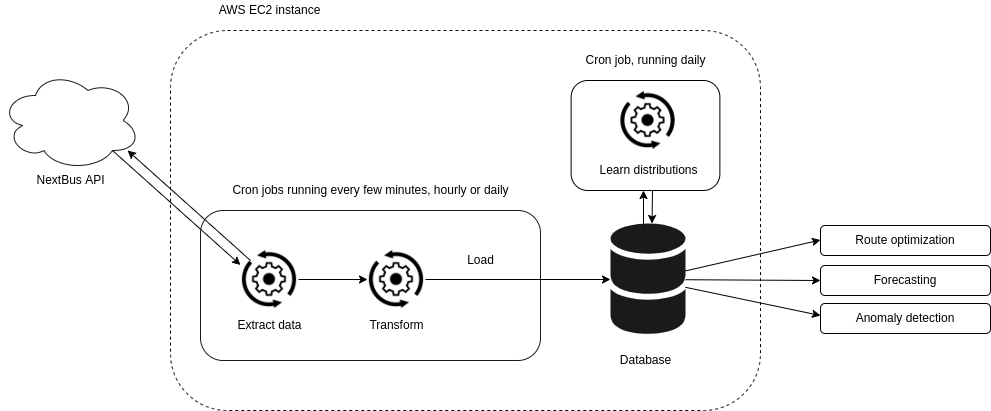

The diagram above was exported from draw.io. Its source (the exported page's mxGraphModel, read from the mxfile embedded in the PNG):
<mxGraphModel dx="1422" dy="773" grid="1" gridSize="10" guides="1" tooltips="1" connect="1" arrows="1" fold="1" page="1" pageScale="1" pageWidth="850" pageHeight="1100" math="0" shadow="0">
  <root>
    <mxCell id="0" />
    <mxCell id="1" parent="0" />
    <mxCell id="35Fv0mMGJfm_kQs_IHmc-12" value="" style="sketch=0;shadow=0;dashed=0;html=1;strokeColor=none;fillColor=#1A1A1A;labelPosition=center;verticalLabelPosition=bottom;verticalAlign=top;outlineConnect=0;align=center;shape=mxgraph.office.databases.database_mini_2;" parent="1" vertex="1">
      <mxGeometry x="610" y="313" width="75" height="112" as="geometry" />
    </mxCell>
    <mxCell id="35Fv0mMGJfm_kQs_IHmc-23" style="edgeStyle=none;rounded=0;orthogonalLoop=1;jettySize=auto;html=1;exitX=1;exitY=0.5;exitDx=0;exitDy=0;entryX=0;entryY=0.5;entryDx=0;entryDy=0;" parent="1" source="35Fv0mMGJfm_kQs_IHmc-13" target="35Fv0mMGJfm_kQs_IHmc-20" edge="1">
      <mxGeometry relative="1" as="geometry" />
    </mxCell>
    <mxCell id="35Fv0mMGJfm_kQs_IHmc-26" style="edgeStyle=none;rounded=0;orthogonalLoop=1;jettySize=auto;html=1;entryX=0.908;entryY=0.8;entryDx=0;entryDy=0;entryPerimeter=0;" parent="1" target="35Fv0mMGJfm_kQs_IHmc-14" edge="1">
      <mxGeometry relative="1" as="geometry">
        <mxPoint x="250" y="350" as="sourcePoint" />
        <mxPoint x="200" y="280" as="targetPoint" />
      </mxGeometry>
    </mxCell>
    <mxCell id="35Fv0mMGJfm_kQs_IHmc-13" value="" style="shape=image;html=1;verticalAlign=top;verticalLabelPosition=bottom;labelBackgroundColor=#ffffff;imageAspect=0;aspect=fixed;image=https://cdn4.iconfinder.com/data/icons/business-black-1/64/23-128.png" parent="1" vertex="1">
      <mxGeometry x="240" y="340" width="58" height="58" as="geometry" />
    </mxCell>
    <mxCell id="35Fv0mMGJfm_kQs_IHmc-24" style="edgeStyle=none;rounded=0;orthogonalLoop=1;jettySize=auto;html=1;exitX=0.8;exitY=0.8;exitDx=0;exitDy=0;exitPerimeter=0;entryX=0;entryY=0.25;entryDx=0;entryDy=0;" parent="1" source="35Fv0mMGJfm_kQs_IHmc-14" target="35Fv0mMGJfm_kQs_IHmc-13" edge="1">
      <mxGeometry relative="1" as="geometry">
        <mxPoint x="190" y="330" as="targetPoint" />
      </mxGeometry>
    </mxCell>
    <mxCell id="35Fv0mMGJfm_kQs_IHmc-14" value="" style="ellipse;shape=cloud;whiteSpace=wrap;html=1;strokeColor=#1A1A1A;" parent="1" vertex="1">
      <mxGeometry y="160" width="140" height="100" as="geometry" />
    </mxCell>
    <mxCell id="35Fv0mMGJfm_kQs_IHmc-19" value="" style="rounded=1;whiteSpace=wrap;html=1;strokeColor=#1A1A1A;fillColor=none;" parent="1" vertex="1">
      <mxGeometry x="200" y="300" width="340" height="150" as="geometry" />
    </mxCell>
    <mxCell id="35Fv0mMGJfm_kQs_IHmc-20" value="" style="shape=image;html=1;verticalAlign=top;verticalLabelPosition=bottom;labelBackgroundColor=#ffffff;imageAspect=0;aspect=fixed;image=https://cdn4.iconfinder.com/data/icons/business-black-1/64/23-128.png" parent="1" vertex="1">
      <mxGeometry x="367" y="340" width="58" height="58" as="geometry" />
    </mxCell>
    <mxCell id="35Fv0mMGJfm_kQs_IHmc-27" style="edgeStyle=none;rounded=0;orthogonalLoop=1;jettySize=auto;html=1;exitX=1;exitY=0.5;exitDx=0;exitDy=0;" parent="1" source="35Fv0mMGJfm_kQs_IHmc-20" target="35Fv0mMGJfm_kQs_IHmc-12" edge="1">
      <mxGeometry relative="1" as="geometry">
        <mxPoint x="425" y="379" as="sourcePoint" />
        <mxPoint x="494" y="379" as="targetPoint" />
      </mxGeometry>
    </mxCell>
    <mxCell id="35Fv0mMGJfm_kQs_IHmc-28" value="Load" style="text;html=1;resizable=0;autosize=1;align=center;verticalAlign=middle;points=[];fillColor=none;strokeColor=none;rounded=0;" parent="1" vertex="1">
      <mxGeometry x="460" y="340" width="40" height="20" as="geometry" />
    </mxCell>
    <mxCell id="35Fv0mMGJfm_kQs_IHmc-29" value="Transform" style="text;html=1;resizable=0;autosize=1;align=center;verticalAlign=middle;points=[];fillColor=none;strokeColor=none;rounded=0;" parent="1" vertex="1">
      <mxGeometry x="361" y="405" width="70" height="20" as="geometry" />
    </mxCell>
    <mxCell id="35Fv0mMGJfm_kQs_IHmc-30" value="Extract data" style="text;html=1;resizable=0;autosize=1;align=center;verticalAlign=middle;points=[];fillColor=none;strokeColor=none;rounded=0;" parent="1" vertex="1">
      <mxGeometry x="229" y="405" width="80" height="20" as="geometry" />
    </mxCell>
    <mxCell id="35Fv0mMGJfm_kQs_IHmc-31" value="NextBus API" style="text;html=1;resizable=0;autosize=1;align=center;verticalAlign=middle;points=[];fillColor=none;strokeColor=none;rounded=0;" parent="1" vertex="1">
      <mxGeometry x="30" y="260" width="80" height="20" as="geometry" />
    </mxCell>
    <mxCell id="35Fv0mMGJfm_kQs_IHmc-33" value="Cron jobs running every few minutes, hourly or daily" style="text;html=1;resizable=0;autosize=1;align=center;verticalAlign=middle;points=[];fillColor=none;strokeColor=none;rounded=0;" parent="1" vertex="1">
      <mxGeometry x="225" y="270" width="290" height="20" as="geometry" />
    </mxCell>
    <mxCell id="35Fv0mMGJfm_kQs_IHmc-34" value="Database" style="text;html=1;resizable=0;autosize=1;align=center;verticalAlign=middle;points=[];fillColor=none;strokeColor=none;rounded=0;" parent="1" vertex="1">
      <mxGeometry x="610" y="440" width="70" height="20" as="geometry" />
    </mxCell>
    <mxCell id="I3WuhVxF8wrxXg6W6kGM-45" value="" style="edgeStyle=orthogonalEdgeStyle;rounded=0;orthogonalLoop=1;jettySize=auto;html=1;" parent="1" edge="1">
      <mxGeometry relative="1" as="geometry">
        <mxPoint x="652" y="280" as="sourcePoint" />
        <mxPoint x="651.5" y="313" as="targetPoint" />
      </mxGeometry>
    </mxCell>
    <mxCell id="I3WuhVxF8wrxXg6W6kGM-15" value="Learn distributions" style="text;html=1;resizable=0;autosize=1;align=center;verticalAlign=middle;points=[];fillColor=none;strokeColor=none;rounded=0;" parent="1" vertex="1">
      <mxGeometry x="592.5" y="250" width="110" height="20" as="geometry" />
    </mxCell>
    <mxCell id="I3WuhVxF8wrxXg6W6kGM-22" value="" style="rounded=1;whiteSpace=wrap;html=1;fillColor=none;" parent="1" vertex="1">
      <mxGeometry x="570.63" y="170" width="148.75" height="110" as="geometry" />
    </mxCell>
    <mxCell id="I3WuhVxF8wrxXg6W6kGM-25" value="" style="shape=image;html=1;verticalAlign=top;verticalLabelPosition=bottom;labelBackgroundColor=#ffffff;imageAspect=0;aspect=fixed;image=https://cdn4.iconfinder.com/data/icons/business-black-1/64/23-128.png" parent="1" vertex="1">
      <mxGeometry x="618.5" y="181" width="58" height="58" as="geometry" />
    </mxCell>
    <mxCell id="I3WuhVxF8wrxXg6W6kGM-34" value="Cron job, running daily" style="text;html=1;resizable=0;autosize=1;align=center;verticalAlign=middle;points=[];fillColor=none;strokeColor=none;rounded=0;" parent="1" vertex="1">
      <mxGeometry x="575" y="140" width="140" height="20" as="geometry" />
    </mxCell>
    <mxCell id="I3WuhVxF8wrxXg6W6kGM-48" value="" style="edgeStyle=orthogonalEdgeStyle;rounded=0;orthogonalLoop=1;jettySize=auto;html=1;" parent="1" edge="1">
      <mxGeometry relative="1" as="geometry">
        <mxPoint x="643" y="315" as="sourcePoint" />
        <mxPoint x="643" y="280" as="targetPoint" />
      </mxGeometry>
    </mxCell>
    <mxCell id="mTmff-XNX5TTXBhzeLda-12" value="Route optimization" style="rounded=1;whiteSpace=wrap;html=1;" vertex="1" parent="1">
      <mxGeometry x="820" y="315" width="170" height="30" as="geometry" />
    </mxCell>
    <mxCell id="mTmff-XNX5TTXBhzeLda-13" value="Forecasting" style="rounded=1;whiteSpace=wrap;html=1;" vertex="1" parent="1">
      <mxGeometry x="820" y="355" width="170" height="30" as="geometry" />
    </mxCell>
    <mxCell id="mTmff-XNX5TTXBhzeLda-14" value="Anomaly detection" style="rounded=1;whiteSpace=wrap;html=1;" vertex="1" parent="1">
      <mxGeometry x="820" y="393" width="170" height="30" as="geometry" />
    </mxCell>
    <mxCell id="mTmff-XNX5TTXBhzeLda-16" value="" style="rounded=1;whiteSpace=wrap;html=1;fillColor=none;dashed=1;" vertex="1" parent="1">
      <mxGeometry x="170" y="120" width="590" height="380" as="geometry" />
    </mxCell>
    <mxCell id="mTmff-XNX5TTXBhzeLda-32" value="AWS EC2 instance" style="text;html=1;resizable=0;autosize=1;align=center;verticalAlign=middle;points=[];fillColor=none;strokeColor=none;rounded=0;" vertex="1" parent="1">
      <mxGeometry x="209" y="90" width="120" height="20" as="geometry" />
    </mxCell>
    <mxCell id="mTmff-XNX5TTXBhzeLda-33" value="" style="endArrow=classic;html=1;rounded=0;entryX=0;entryY=0.5;entryDx=0;entryDy=0;" edge="1" parent="1" source="35Fv0mMGJfm_kQs_IHmc-12">
      <mxGeometry width="50" height="50" relative="1" as="geometry">
        <mxPoint x="685" y="329.5" as="sourcePoint" />
        <mxPoint x="820" y="329.5" as="targetPoint" />
      </mxGeometry>
    </mxCell>
    <mxCell id="mTmff-XNX5TTXBhzeLda-34" value="" style="endArrow=classic;html=1;rounded=0;entryX=0;entryY=0.5;entryDx=0;entryDy=0;" edge="1" parent="1" source="35Fv0mMGJfm_kQs_IHmc-12">
      <mxGeometry width="50" height="50" relative="1" as="geometry">
        <mxPoint x="690" y="370" as="sourcePoint" />
        <mxPoint x="820" y="405" as="targetPoint" />
      </mxGeometry>
    </mxCell>
    <mxCell id="mTmff-XNX5TTXBhzeLda-35" value="" style="endArrow=classic;html=1;rounded=0;entryX=0;entryY=0.5;entryDx=0;entryDy=0;" edge="1" parent="1" source="35Fv0mMGJfm_kQs_IHmc-12" target="mTmff-XNX5TTXBhzeLda-13">
      <mxGeometry width="50" height="50" relative="1" as="geometry">
        <mxPoint x="690" y="370" as="sourcePoint" />
        <mxPoint x="800" y="369" as="targetPoint" />
      </mxGeometry>
    </mxCell>
  </root>
</mxGraphModel>